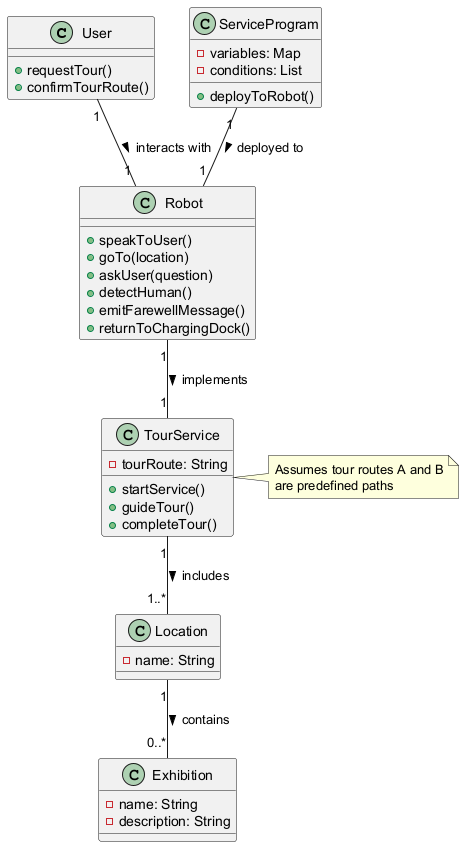

The diagram above was rendered by PlantUML. Its source (embedded in the PNG):
@startuml
class User {
  + requestTour()
  + confirmTourRoute()
}

class Robot {
  + speakToUser()
  + goTo(location)
  + askUser(question)
  + detectHuman()
  + emitFarewellMessage()
  + returnToChargingDock()
}

class TourService {
  - tourRoute: String
  + startService()
  + guideTour()
  + completeTour()
}

class Location {
  - name: String
}

class Exhibition {
  - name: String
  - description: String
}

class ServiceProgram {
  - variables: Map
  - conditions: List
  + deployToRobot()
}

User "1" -- "1" Robot : interacts with >
Robot "1" -- "1" TourService : implements >
TourService "1" -- "1..*" Location : includes >
Location "1" -- "0..*" Exhibition : contains >
ServiceProgram "1" -- "1" Robot : deployed to >

note right of TourService
  Assumes tour routes A and B
  are predefined paths
end note
@enduml